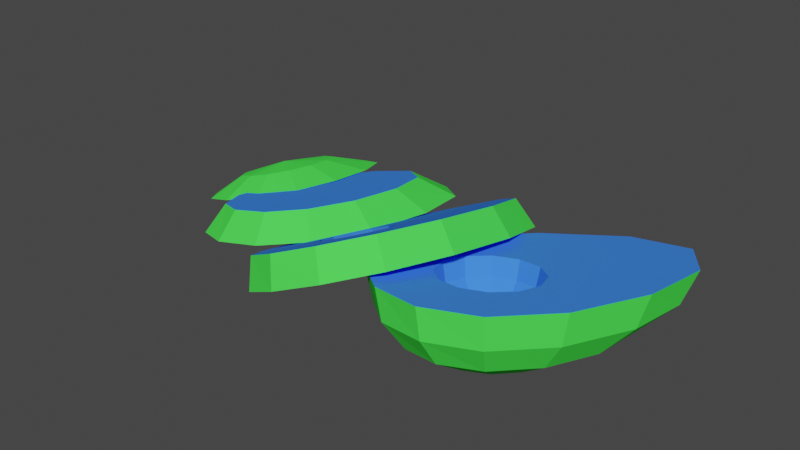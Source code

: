 # Source: Chopped_Avocado.blend  (saved by Blender 4.0.36; exported with 4.5.12 LTS)
import bpy
from mathutils import Matrix  # noqa: F401  (used for matrix-valued properties, if any)

bpy.ops.wm.read_factory_settings(use_empty=True)
scene = bpy.context.scene
scene.name = 'Scene'

# ---- materials (node trees are filled in below, after node groups)
mat_mat1 = bpy.data.materials.new('Mat1')
mat_mat1.use_transparent_shadow = False
mat_mat2 = bpy.data.materials.new('Mat2')
mat_mat2.use_transparent_shadow = False

# ---- material node trees
mat_mat1.use_nodes = True; mat_mat1.node_tree.nodes.clear()
_N = mat_mat1.node_tree.nodes; _L = mat_mat1.node_tree.links
n0 = _N.new('ShaderNodeOutputMaterial'); n0.name = 'Material Output'; n0.location = (300, 300)
n1 = _N.new('ShaderNodeBsdfDiffuse'); n1.name = 'Diffuse BSDF'; n1.location = (10, 300)
n1.inputs[0].default_value = (0.07916, 1.0, 0.08859, 1.0)
_L.new(n1.outputs[0], n0.inputs[0])
n0.is_active_output = True
mat_mat2.use_nodes = True; mat_mat2.node_tree.nodes.clear()
_N = mat_mat2.node_tree.nodes; _L = mat_mat2.node_tree.links
n0 = _N.new('ShaderNodeOutputMaterial'); n0.name = 'Material Output'; n0.location = (300, 300)
n1 = _N.new('ShaderNodeBsdfDiffuse'); n1.name = 'Diffuse BSDF'; n1.location = (10, 300)
n1.inputs[0].default_value = (0.05886, 0.2459, 1.0, 1.0)
_L.new(n1.outputs[0], n0.inputs[0])
n0.is_active_output = True

# ---- world
world_world = bpy.data.worlds.new('World'); scene.world = world_world
world_world.use_nodes = True; world_world.node_tree.nodes.clear()
_N = world_world.node_tree.nodes; _L = world_world.node_tree.links
n0 = _N.new('ShaderNodeOutputWorld'); n0.name = 'World Output'; n0.location = (300, 300)
n1 = _N.new('ShaderNodeBackground'); n1.name = 'Background'; n1.location = (10, 300)
n1.inputs[0].default_value = (0.05088, 0.05088, 0.05088, 1.0)
_L.new(n1.outputs[0], n0.inputs[0])
n0.is_active_output = True
world_world.color = (0.05088, 0.05088, 0.05088)
world_world.use_sun_shadow = False
world_world.sun_shadow_jitter_overblur = 0.0

# ---- meshes
me_sphere_001 = bpy.data.meshes.new('Sphere.001')
me_sphere_001.from_pydata([(0.1946, 0.07449, 0.008594), (0.1698, 0.02075, -0.00136), (0.1442, -0.03075, -0.001182), (0.2454, 0.09056, 0.06426), (0.2389, 0.0756, 0.03729), (0.2158, 0.04419, 0.01573), (0.1819, 0.005631, 0.002357), (0.2438, 0.01376, 0.07676), (0.2382, 0.006096, 0.04867), (0.2168, -0.006025, 0.02411), (0.1835, -0.01941, 0.006652), (0.2197, -0.05991, 0.08646), (0.2162, -0.06135, 0.05757), (0.2007, -0.05632, 0.03077), (0.1754, -0.04557, 0.01014), (0.1814, -0.1072, 0.09037), (0.1806, -0.1054, 0.06123), (0.1729, -0.09101, 0.03368), (0.1599, -0.06519, 0.0118), (0.1347, -0.1237, 0.08838), (0.1371, -0.1214, 0.05946), (0.1388, -0.1048, 0.0325), (0.1408, -0.07397, 0.01132), (0.08826, -0.1129, 0.08189), (0.0938, -0.1122, 0.05356), (0.1052, -0.09855, 0.02807), (0.1222, -0.07135, 0.009007), (0.05186, -0.08258, 0.07322), (0.06056, -0.08343, 0.04546), (0.08019, -0.07575, 0.02178), (0.109, -0.05824, 0.005516), (0.03782, -0.03599, 0.06412), (0.04795, -0.03967, 0.03697), (0.07136, -0.04067, 0.01511), (0.1049, -0.03794, 0.001756), (0.05398, 0.0223, 0.05614), (0.06309, 0.0146, 0.02956), (0.08344, 0.001811, 0.009328), (0.1119, -0.01411, -0.001466), (0.1003, 0.08496, 0.0505), (0.1056, 0.07187, 0.02441), (0.1153, 0.04432, 0.005541), (0.1286, 0.007834, -0.003397), (0.1625, 0.1317, 0.0491), (0.1623, 0.1136, 0.02328), (0.1571, 0.07326, 0.005009), (0.1502, 0.02136, -0.003444), (0.2124, 0.1174, 0.02772), (0.2173, 0.137, 0.05377), (0.1514, 0.00937, 0.06813), (0.1486, -0.006965, 0.03903), (0.1431, -0.02105, 0.03113), (0.1681, -0.005403, 0.07225), (0.1669, -0.009932, 0.05583), (0.1604, -0.01741, 0.04195), (0.1495, -0.0267, 0.03271), (0.1749, -0.02658, 0.07643), (0.1733, -0.0295, 0.0597), (0.1653, -0.03239, 0.0449), (0.1521, -0.03481, 0.03431), (0.1701, -0.04849, 0.07956), (0.1688, -0.04974, 0.06258), (0.1619, -0.04788, 0.04711), (0.1503, -0.04319, 0.03551), (0.1549, -0.06526, 0.08079), (0.1548, -0.06523, 0.06372), (0.1511, -0.05974, 0.04798), (0.1444, -0.04961, 0.03598), (0.1335, -0.0724, 0.07979), (0.135, -0.07182, 0.0628), (0.1359, -0.06478, 0.04728), (0.1362, -0.05234, 0.0356), (0.1115, -0.06799, 0.07684), (0.1146, -0.06775, 0.06007), (0.1204, -0.06166, 0.04519), (0.1278, -0.05065, 0.03447), (0.1358, -0.03639, 0.02953), (0.09479, -0.05321, 0.07272), (0.09925, -0.0541, 0.05626), (0.1086, -0.05122, 0.04228), (0.1214, -0.045, 0.03289), (0.08795, -0.03204, 0.06854), (0.09292, -0.03454, 0.0524), (0.1038, -0.03624, 0.03932), (0.1188, -0.03689, 0.03129), (0.09276, -0.01013, 0.06541), (0.09736, -0.0143, 0.04951), (0.1072, -0.02075, 0.03711), (0.1206, -0.02851, 0.03009), (0.1079, 0.006643, 0.06418), (0.1114, 0.001197, 0.04838), (0.1179, -0.008893, 0.03624), (0.1265, -0.02209, 0.02962), (0.1294, 0.01378, 0.06518), (0.1312, 0.00779, 0.0493), (0.1331, -0.003847, 0.03694), (0.1347, -0.01936, 0.03), (0.1516, 0.003717, 0.05202), (0.03092, 0.1274, 0.04507), (0.06635, 0.09941, 0.06745), (0.08624, 0.03577, 0.09016), (0.08698, -0.03409, 0.1053), (0.06889, -0.08787, 0.1083), (0.03571, -0.119, 0.09947), (-0.004788, -0.1271, 0.08239), (-0.04225, -0.1135, 0.06213), (-0.06614, -0.07841, 0.04361), (-0.06893, -0.02316, 0.03061), (-0.04879, 0.04524, 0.02548), (-0.0116, 0.1049, 0.03011), (0.04494, 0.1387, 0.01747), (0.08311, 0.1071, 0.04188), (0.1044, 0.03649, 0.06671), (0.1051, -0.03987, 0.08321), (0.08557, -0.09759, 0.08637), (0.04978, -0.1304, 0.07671), (0.006069, -0.1383, 0.05808), (-0.0346, -0.1245, 0.03629), (-0.06058, -0.08734, 0.01637), (-0.06368, -0.02804, 0.002371), (-0.04177, 0.04673, -0.003294), (-0.001275, 0.113, 0.001463), (0.01771, -0.002824, 0.0536), (0.03515, -0.009406, 0.06309), (0.04644, -0.02484, 0.0716), (0.04853, -0.04499, 0.07684), (0.04088, -0.06445, 0.07741), (0.02553, -0.07802, 0.07315), (0.006591, -0.08205, 0.06522), (-0.01085, -0.07547, 0.05573), (-0.02214, -0.06003, 0.04722), (-0.02423, -0.03989, 0.04198), (0.004594, -0.007083, 0.02962), (-0.01202, -0.02177, 0.02502), (-0.01658, -0.02042, 0.04141), (-0.02031, -0.04283, 0.02563), (-0.01804, -0.06464, 0.0313), (-0.001227, -0.006856, 0.04567), (-0.005828, -0.08135, 0.04051), (0.01306, -0.08847, 0.05078), (0.03355, -0.08411, 0.05937), (0.05017, -0.06942, 0.06398), (0.05845, -0.04835, 0.06336), (0.05618, -0.02655, 0.05769), (0.02509, -0.002719, 0.03821), (0.04397, -0.009843, 0.04848), (0.01822, -0.06908, 0.08079), (-0.02037, -0.05451, 0.05979), (-0.02207, -0.0382, 0.05555), (0.03515, -0.02602, 0.07953), (-0.00344, -0.01146, 0.05854), (-0.01124, -0.06701, 0.06668), (0.02602, -0.01352, 0.07265), (-0.01587, -0.02244, 0.05509), (0.01189, -0.00819, 0.06496), (0.03065, -0.05809, 0.08424), (0.03685, -0.04233, 0.08377), (0.00289, -0.07234, 0.07437), (-0.04791, 0.1051, 0.0519), (-0.03397, 0.05714, 0.0618), (-0.03629, 0.004402, 0.06867), (-0.05373, -0.03655, 0.07045), (-0.08255, -0.05915, 0.06706), (-0.1161, -0.06233, 0.05988), (-0.1458, -0.0473, 0.05102), (-0.1632, -0.01602, 0.04266), (-0.1627, 0.02811, 0.03659), (-0.1435, 0.07767, 0.03402), (-0.1111, 0.117, 0.03586), (-0.06151, 0.1682, 0.01517), (-0.02552, 0.1353, 0.02797), (-0.008212, 0.06834, 0.0413), (-0.01164, -0.002478, 0.05045), (-0.03415, -0.05461, 0.05265), (-0.07132, -0.08186, 0.04801), (-0.1149, -0.08487, 0.03852), (-0.1539, -0.06637, 0.02705), (-0.1772, -0.02779, 0.01634), (-0.1768, 0.0285, 0.008532), (-0.1513, 0.09516, 0.004995), (-0.1081, 0.1508, 0.007009), (-0.07585, 0.1284, 0.04228), (-0.1753, 0.1745, 0.009623), (-0.1829, 0.06301, 0.04463), (-0.1637, 0.1115, 0.03852), (-0.1514, 0.09022, 0.04525), (-0.1471, 0.06337, 0.05014), (-0.1519, 0.03886, 0.0518), (-0.1645, 0.02216, 0.04993), (-0.1817, 0.01575, 0.04527), (-0.1987, 0.0211, 0.0391), (-0.2111, 0.03703, 0.03306), (-0.2154, 0.06126, 0.0285), (-0.2106, 0.08839, 0.0265), (-0.1979, 0.1104, 0.0277), (-0.1807, 0.1191, 0.03207), (-0.1439, 0.1578, 0.02188), (-0.1212, 0.1141, 0.03487), (-0.1132, 0.06229, 0.04419), (-0.1221, 0.01874, 0.04704), (-0.1455, -0.009404, 0.04322), (-0.1771, -0.01965, 0.03441), (-0.2086, -0.01136, 0.02323), (-0.2315, 0.01535, 0.01241), (-0.2396, 0.05838, 0.004202), (-0.2306, 0.1107, 0.000234), (-0.2071, 0.1558, 0.001883)], [], [(1, 0, 5, 6), (47, 48, 3, 4), (2, 1, 6), (0, 47, 4, 5), (6, 5, 9, 10), (4, 3, 7, 8), (2, 6, 10), (5, 4, 8, 9), (2, 10, 14), (9, 8, 12, 13), (10, 9, 13, 14), (8, 7, 11, 12), (13, 12, 16, 17), (14, 13, 17, 18), (12, 11, 15, 16), (2, 14, 18), (18, 17, 21, 22), (16, 15, 19, 20), (2, 18, 22), (17, 16, 20, 21), (20, 19, 23, 24), (2, 22, 26), (21, 20, 24, 25), (22, 21, 25, 26), (2, 26, 30), (25, 24, 28, 29), (26, 25, 29, 30), (24, 23, 27, 28), (30, 29, 33, 34), (28, 27, 31, 32), (2, 30, 34), (29, 28, 32, 33), (34, 33, 37, 38), (32, 31, 35, 36), (2, 34, 38), (33, 32, 36, 37), (2, 38, 42), (37, 36, 40, 41), (38, 37, 41, 42), (36, 35, 39, 40), (2, 42, 46), (41, 40, 44, 45), (42, 41, 45, 46), (40, 39, 43, 44), (46, 45, 0, 1), (44, 43, 48, 47), (2, 46, 1), (45, 44, 47, 0), (51, 55, 54, 50), (97, 53, 52, 49), (76, 55, 51), (50, 54, 53, 97), (55, 59, 58, 54), (53, 57, 56, 52), (76, 59, 55), (54, 58, 57, 53), (76, 63, 59), (58, 62, 61, 57), (59, 63, 62, 58), (57, 61, 60, 56), (62, 66, 65, 61), (63, 67, 66, 62), (61, 65, 64, 60), (76, 67, 63), (67, 71, 70, 66), (65, 69, 68, 64), (76, 71, 67), (66, 70, 69, 65), (69, 73, 72, 68), (76, 75, 71), (70, 74, 73, 69), (71, 75, 74, 70), (76, 80, 75), (74, 79, 78, 73), (75, 80, 79, 74), (73, 78, 77, 72), (80, 84, 83, 79), (78, 82, 81, 77), (76, 84, 80), (79, 83, 82, 78), (84, 88, 87, 83), (82, 86, 85, 81), (76, 88, 84), (83, 87, 86, 82), (76, 92, 88), (87, 91, 90, 86), (88, 92, 91, 87), (86, 90, 89, 85), (76, 96, 92), (91, 95, 94, 90), (92, 96, 95, 91), (90, 94, 93, 89), (96, 51, 50, 95), (94, 97, 49, 93), (76, 51, 96), (95, 50, 97, 94), (35, 31, 81, 85), (27, 77, 81, 31), (23, 72, 77, 27), (23, 19, 68, 72), (19, 15, 64, 68), (11, 60, 64, 15), (7, 56, 60, 11), (7, 3, 52, 56), (48, 49, 52, 3), (48, 43, 93, 49), (39, 89, 93, 43), (35, 85, 89, 39), (110, 98, 99, 111), (111, 99, 100, 112), (112, 100, 101, 113), (113, 101, 102, 114), (114, 102, 103, 115), (115, 103, 104, 116), (116, 104, 105, 117), (117, 105, 106, 118), (118, 106, 107, 119), (119, 107, 108, 120), (120, 108, 109, 121), (121, 109, 98, 110), (144, 145, 123, 122), (122, 123, 152, 154), (123, 124, 149, 152), (145, 143, 124, 123), (143, 142, 125, 124), (124, 125, 156, 149), (142, 141, 126, 125), (125, 126, 155, 156), (126, 127, 146, 155), (141, 140, 127, 126), (127, 128, 157, 146), (140, 139, 128, 127), (139, 138, 129, 128), (128, 129, 151, 157), (138, 136, 130, 129), (129, 130, 147, 151), (130, 131, 148, 147), (136, 135, 131, 130), (131, 134, 153, 148), (135, 133, 134, 131), (133, 132, 137, 134), (134, 137, 150, 153), (137, 122, 154, 150), (132, 144, 122, 137), (147, 148, 107, 106), (105, 151, 147, 106), (104, 157, 151, 105), (146, 157, 104, 103), (155, 146, 103, 102), (101, 156, 155, 102), (101, 100, 149, 156), (152, 149, 100, 99), (99, 98, 154, 152), (150, 154, 98, 109), (109, 108, 153, 150), (148, 153, 108, 107), (119, 135, 136, 118), (117, 118, 136, 138), (116, 117, 138, 139), (116, 139, 140, 115), (115, 140, 141, 114), (113, 114, 141, 142), (112, 113, 142, 143), (112, 143, 145, 111), (110, 111, 145, 144), (110, 144, 132, 121), (120, 121, 132, 133), (119, 120, 133, 135), (169, 181, 158, 170), (170, 158, 159, 171), (171, 159, 160, 172), (172, 160, 161, 173), (173, 161, 162, 174), (174, 162, 163, 175), (175, 163, 164, 176), (176, 164, 165, 177), (177, 165, 166, 178), (178, 166, 167, 179), (179, 167, 168, 180), (180, 168, 181, 169), (170, 171, 172, 173, 174, 175, 176, 177, 178, 179, 180, 169), (159, 158, 181, 168, 167, 166, 165, 164, 163, 162, 161, 160), (182, 195, 184, 196), (195, 183, 184), (184, 183, 185), (196, 184, 185, 197), (185, 183, 186), (197, 185, 186, 198), (198, 186, 187, 199), (186, 183, 187), (187, 183, 188), (199, 187, 188, 200), (188, 183, 189), (200, 188, 189, 201), (201, 189, 190, 202), (189, 183, 190), (202, 190, 191, 203), (190, 183, 191), (191, 183, 192), (203, 191, 192, 204), (192, 183, 193), (204, 192, 193, 205), (205, 193, 194, 206), (193, 183, 194), (206, 194, 195, 182), (194, 183, 195), (196, 197, 198, 199, 200, 201, 202, 203, 204, 205, 206, 182)])
me_sphere_001.polygons.foreach_set('material_index', [0, 0, 0, 0, 0, 0, 0, 0, 0, 0, 0, 0, 0, 0, 0, 0, 0, 0, 0, 0, 0, 0, 0, 0, 0, 0, 0, 0, 0, 0, 0, 0, 0, 0, 0, 0, 0, 0, 0, 0, 0, 0, 0, 0, 0, 0, 0, 0, 1, 1, 1, 1, 1, 1, 1, 1, 1, 1, 1, 1, 1, 1, 1, 1, 1, 1, 1, 1, 1, 1, 1, 1, 1, 1, 1, 1, 1, 1, 1, 1, 1, 1, 1, 1, 1, 1, 1, 1, 1, 1, 1, 1, 1, 1, 1, 1, 1, 1, 1, 1, 1, 1, 1, 1, 1, 1, 1, 1, 0, 0, 0, 0, 0, 0, 0, 0, 0, 0, 0, 0, 1, 1, 1, 1, 1, 1, 1, 1, 1, 1, 1, 1, 1, 1, 1, 1, 1, 1, 1, 1, 1, 1, 1, 1, 1, 1, 1, 1, 1, 1, 1, 1, 1, 1, 1, 1, 1, 1, 1, 1, 1, 1, 1, 1, 1, 1, 1, 1, 0, 0, 0, 0, 0, 0, 0, 0, 0, 0, 0, 0, 1, 1, 0, 0, 0, 0, 0, 0, 0, 0, 0, 0, 0, 0, 0, 0, 0, 0, 0, 0, 0, 0, 0, 0, 0, 0, 1])
_uv = me_sphere_001.uv_layers.new(name='UVMap')
_uv.uv.foreach_set('vector', [0.75, 0.125, 0.75, 0.25, 0.6667, 0.25, 0.6667, 0.125, 0.75, 0.375, 0.75, 0.5, 0.6667, 0.5, 0.6667, 0.375, 0.7083, 0.0, 0.75, 0.125, 0.6667, 0.125, 0.75, 0.25, 0.75, 0.375, 0.6667, 0.375, 0.6667, 0.25, 0.6667, 0.125, 0.6667, 0.25, 0.5833, 0.25, 0.5833, 0.125, 0.6667, 0.375, 0.6667, 0.5, 0.5833, 0.5, 0.5833, 0.375, 0.625, 0.0, 0.6667, 0.125, 0.5833, 0.125, 0.6667, 0.25, 0.6667, 0.375, 0.5833, 0.375, 0.5833, 0.25, 0.5417, 0.0, 0.5833, 0.125, 0.5, 0.125, 0.5833, 0.25, 0.5833, 0.375, 0.5, 0.375, 0.5, 0.25, 0.5833, 0.125, 0.5833, 0.25, 0.5, 0.25, 0.5, 0.125, 0.5833, 0.375, 0.5833, 0.5, 0.5, 0.5, 0.5, 0.375, 0.5, 0.25, 0.5, 0.375, 0.4167, 0.375, 0.4167, 0.25, 0.5, 0.125, 0.5, 0.25, 0.4167, 0.25, 0.4167, 0.125, 0.5, 0.375, 0.5, 0.5, 0.4167, 0.5, 0.4167, 0.375, 0.4583, 0.0, 0.5, 0.125, 0.4167, 0.125, 0.4167, 0.125, 0.4167, 0.25, 0.3333, 0.25, 0.3333, 0.125, 0.4167, 0.375, 0.4167, 0.5, 0.3333, 0.5, 0.3333, 0.375, 0.375, 0.0, 0.4167, 0.125, 0.3333, 0.125, 0.4167, 0.25, 0.4167, 0.375, 0.3333, 0.375, 0.3333, 0.25, 0.3333, 0.375, 0.3333, 0.5, 0.25, 0.5, 0.25, 0.375, 0.2917, 0.0, 0.3333, 0.125, 0.25, 0.125, 0.3333, 0.25, 0.3333, 0.375, 0.25, 0.375, 0.25, 0.25, 0.3333, 0.125, 0.3333, 0.25, 0.25, 0.25, 0.25, 0.125, 0.2083, 0.0, 0.25, 0.125, 0.1667, 0.125, 0.25, 0.25, 0.25, 0.375, 0.1667, 0.375, 0.1667, 0.25, 0.25, 0.125, 0.25, 0.25, 0.1667, 0.25, 0.1667, 0.125, 0.25, 0.375, 0.25, 0.5, 0.1667, 0.5, 0.1667, 0.375, 0.1667, 0.125, 0.1667, 0.25, 0.08333, 0.25, 0.08333, 0.125, 0.1667, 0.375, 0.1667, 0.5, 0.08333, 0.5, 0.08333, 0.375, 0.125, 0.0, 0.1667, 0.125, 0.08333, 0.125, 0.1667, 0.25, 0.1667, 0.375, 0.08333, 0.375, 0.08333, 0.25, 0.08333, 0.125, 0.08333, 0.25, 0.0, 0.25, 0.0, 0.125, 0.08333, 0.375, 0.08333, 0.5, 0.0, 0.5, 0.0, 0.375, 0.04167, 0.0, 0.08333, 0.125, 0.0, 0.125, 0.08333, 0.25, 0.08333, 0.375, 0.0, 0.375, 0.0, 0.25, 0.9583, 0.0, 1.0, 0.125, 0.9167, 0.125, 1.0, 0.25, 1.0, 0.375, 0.9167, 0.375, 0.9167, 0.25, 1.0, 0.125, 1.0, 0.25, 0.9167, 0.25, 0.9167, 0.125, 1.0, 0.375, 1.0, 0.5, 0.9167, 0.5, 0.9167, 0.375, 0.875, 0.0, 0.9167, 0.125, 0.8333, 0.125, 0.9167, 0.25, 0.9167, 0.375, 0.8333, 0.375, 0.8333, 0.25, 0.9167, 0.125, 0.9167, 0.25, 0.8333, 0.25, 0.8333, 0.125, 0.9167, 0.375, 0.9167, 0.5, 0.8333, 0.5, 0.8333, 0.375, 0.8333, 0.125, 0.8333, 0.25, 0.75, 0.25, 0.75, 0.125, 0.8333, 0.375, 0.8333, 0.5, 0.75, 0.5, 0.75, 0.375, 0.7917, 0.0, 0.8333, 0.125, 0.75, 0.125, 0.8333, 0.25, 0.8333, 0.375, 0.75, 0.375, 0.75, 0.25, 0.75, 0.125, 0.6667, 0.125, 0.6667, 0.25, 0.75, 0.25, 0.75, 0.375, 0.6667, 0.375, 0.6667, 0.5, 0.75, 0.5, 0.7083, 0.0, 0.6667, 0.125, 0.75, 0.125, 0.75, 0.25, 0.6667, 0.25, 0.6667, 0.375, 0.75, 0.375, 0.6667, 0.125, 0.5833, 0.125, 0.5833, 0.25, 0.6667, 0.25, 0.6667, 0.375, 0.5833, 0.375, 0.5833, 0.5, 0.6667, 0.5, 0.625, 0.0, 0.5833, 0.125, 0.6667, 0.125, 0.6667, 0.25, 0.5833, 0.25, 0.5833, 0.375, 0.6667, 0.375, 0.5417, 0.0, 0.5, 0.125, 0.5833, 0.125, 0.5833, 0.25, 0.5, 0.25, 0.5, 0.375, 0.5833, 0.375, 0.5833, 0.125, 0.5, 0.125, 0.5, 0.25, 0.5833, 0.25, 0.5833, 0.375, 0.5, 0.375, 0.5, 0.5, 0.5833, 0.5, 0.5, 0.25, 0.4167, 0.25, 0.4167, 0.375, 0.5, 0.375, 0.5, 0.125, 0.4167, 0.125, 0.4167, 0.25, 0.5, 0.25, 0.5, 0.375, 0.4167, 0.375, 0.4167, 0.5, 0.5, 0.5, 0.4583, 0.0, 0.4167, 0.125, 0.5, 0.125, 0.4167, 0.125, 0.3333, 0.125, 0.3333, 0.25, 0.4167, 0.25, 0.4167, 0.375, 0.3333, 0.375, 0.3333, 0.5, 0.4167, 0.5, 0.375, 0.0, 0.3333, 0.125, 0.4167, 0.125, 0.4167, 0.25, 0.3333, 0.25, 0.3333, 0.375, 0.4167, 0.375, 0.3333, 0.375, 0.25, 0.375, 0.25, 0.5, 0.3333, 0.5, 0.2917, 0.0, 0.25, 0.125, 0.3333, 0.125, 0.3333, 0.25, 0.25, 0.25, 0.25, 0.375, 0.3333, 0.375, 0.3333, 0.125, 0.25, 0.125, 0.25, 0.25, 0.3333, 0.25, 0.2083, 0.0, 0.1667, 0.125, 0.25, 0.125, 0.25, 0.25, 0.1667, 0.25, 0.1667, 0.375, 0.25, 0.375, 0.25, 0.125, 0.1667, 0.125, 0.1667, 0.25, 0.25, 0.25, 0.25, 0.375, 0.1667, 0.375, 0.1667, 0.5, 0.25, 0.5, 0.1667, 0.125, 0.08333, 0.125, 0.08333, 0.25, 0.1667, 0.25, 0.1667, 0.375, 0.08333, 0.375, 0.08333, 0.5, 0.1667, 0.5, 0.125, 0.0, 0.08333, 0.125, 0.1667, 0.125, 0.1667, 0.25, 0.08333, 0.25, 0.08333, 0.375, 0.1667, 0.375, 0.08333, 0.125, 0.0, 0.125, 0.0, 0.25, 0.08333, 0.25, 0.08333, 0.375, 0.0, 0.375, 0.0, 0.5, 0.08333, 0.5, 0.04167, 0.0, 0.0, 0.125, 0.08333, 0.125, 0.08333, 0.25, 0.0, 0.25, 0.0, 0.375, 0.08333, 0.375, 0.9583, 0.0, 0.9167, 0.125, 1.0, 0.125, 1.0, 0.25, 0.9167, 0.25, 0.9167, 0.375, 1.0, 0.375, 1.0, 0.125, 0.9167, 0.125, 0.9167, 0.25, 1.0, 0.25, 1.0, 0.375, 0.9167, 0.375, 0.9167, 0.5, 1.0, 0.5, 0.875, 0.0, 0.8333, 0.125, 0.9167, 0.125, 0.9167, 0.25, 0.8333, 0.25, 0.8333, 0.375, 0.9167, 0.375, 0.9167, 0.125, 0.8333, 0.125, 0.8333, 0.25, 0.9167, 0.25, 0.9167, 0.375, 0.8333, 0.375, 0.8333, 0.5, 0.9167, 0.5, 0.8333, 0.125, 0.75, 0.125, 0.75, 0.25, 0.8333, 0.25, 0.8333, 0.375, 0.75, 0.375, 0.75, 0.5, 0.8333, 0.5, 0.7917, 0.0, 0.75, 0.125, 0.8333, 0.125, 0.8333, 0.25, 0.75, 0.25, 0.75, 0.375, 0.8333, 0.375, 0.0, 0.5, 0.08333, 0.5, 0.08333, 0.5, 0.0, 0.5, 0.1667, 0.5, 0.1667, 0.5, 0.08333, 0.5, 0.08333, 0.5, 0.25, 0.5, 0.25, 0.5, 0.1667, 0.5, 0.1667, 0.5, 0.25, 0.5, 0.3333, 0.5, 0.3333, 0.5, 0.25, 0.5, 0.3333, 0.5, 0.4167, 0.5, 0.4167, 0.5, 0.3333, 0.5, 0.5, 0.5, 0.5, 0.5, 0.4167, 0.5, 0.4167, 0.5, 0.5833, 0.5, 0.5833, 0.5, 0.5, 0.5, 0.5, 0.5, 0.5833, 0.5, 0.6667, 0.5, 0.6667, 0.5, 0.5833, 0.5, 0.75, 0.5, 0.75, 0.5, 0.6667, 0.5, 0.6667, 0.5, 0.75, 0.5, 0.8333, 0.5, 0.8333, 0.5, 0.75, 0.5, 0.9167, 0.5, 0.9167, 0.5, 0.8333, 0.5, 0.8333, 0.5, 0.0, 0.5, 0.0, 0.5, 0.9167, 0.5, 0.9167, 0.5, 0.75, 0.5, 0.75, 0.625, 0.6667, 0.625, 0.6667, 0.5, 0.6667, 0.5, 0.6667, 0.625, 0.5833, 0.625, 0.5833, 0.5, 0.5833, 0.5, 0.5833, 0.625, 0.5, 0.625, 0.5, 0.5, 0.5, 0.5, 0.5, 0.625, 0.4167, 0.625, 0.4167, 0.5, 0.4167, 0.5, 0.4167, 0.625, 0.3333, 0.625, 0.3333, 0.5, 0.3333, 0.5, 0.3333, 0.625, 0.25, 0.625, 0.25, 0.5, 0.25, 0.5, 0.25, 0.625, 0.1667, 0.625, 0.1667, 0.5, 0.1667, 0.5, 0.1667, 0.625, 0.08333, 0.625, 0.08333, 0.5, 0.08333, 0.5, 0.08333, 0.625, 0.0, 0.625, 0.0, 0.5, 1.0, 0.5, 1.0, 0.625, 0.9167, 0.625, 0.9167, 0.5, 0.9167, 0.5, 0.9167, 0.625, 0.8333, 0.625, 0.8333, 0.5, 0.8333, 0.5, 0.8333, 0.625, 0.75, 0.625, 0.75, 0.5, 0.75, 0.5, 0.6667, 0.5, 0.6667, 0.625, 0.75, 0.625, 0.75, 0.625, 0.6667, 0.625, 0.6667, 0.7264, 0.75, 0.7264, 0.6667, 0.625, 0.5833, 0.625, 0.5833, 0.7264, 0.6667, 0.7264, 0.6667, 0.5, 0.5833, 0.5, 0.5833, 0.625, 0.6667, 0.625, 0.5833, 0.5, 0.5, 0.5, 0.5, 0.625, 0.5833, 0.625, 0.5833, 0.625, 0.5, 0.625, 0.5, 0.7264, 0.5833, 0.7264, 0.5, 0.5, 0.4167, 0.5, 0.4167, 0.625, 0.5, 0.625, 0.5, 0.625, 0.4167, 0.625, 0.4167, 0.7264, 0.5, 0.7264, 0.4167, 0.625, 0.3333, 0.625, 0.3333, 0.7264, 0.4167, 0.7264, 0.4167, 0.5, 0.3333, 0.5, 0.3333, 0.625, 0.4167, 0.625, 0.3333, 0.625, 0.25, 0.625, 0.25, 0.7264, 0.3333, 0.7264, 0.3333, 0.5, 0.25, 0.5, 0.25, 0.625, 0.3333, 0.625, 0.25, 0.5, 0.1667, 0.5, 0.1667, 0.625, 0.25, 0.625, 0.25, 0.625, 0.1667, 0.625, 0.1667, 0.7264, 0.25, 0.7264, 0.1667, 0.5, 0.08333, 0.5, 0.08333, 0.625, 0.1667, 0.625, 0.1667, 0.625, 0.08333, 0.625, 0.08333, 0.7264, 0.1667, 0.7264, 0.08333, 0.625, 0.0, 0.625, 0.0, 0.7264, 0.08333, 0.7264, 0.08333, 0.5, 0.0, 0.5, 0.0, 0.625, 0.08333, 0.625, 1.0, 0.625, 0.9167, 0.625, 0.9167, 0.7264, 1.0, 0.7264, 1.0, 0.5, 0.9167, 0.5, 0.9167, 0.625, 1.0, 0.625, 0.9167, 0.5, 0.8333, 0.5, 0.8333, 0.625, 0.9167, 0.625, 0.9167, 0.625, 0.8333, 0.625, 0.8333, 0.7264, 0.9167, 0.7264, 0.8333, 0.625, 0.75, 0.625, 0.75, 0.7264, 0.8333, 0.7264, 0.8333, 0.5, 0.75, 0.5, 0.75, 0.625, 0.8333, 0.625, 0.08333, 0.7264, 0.0, 0.7264, 0.0, 0.625, 0.08333, 0.625, 0.1667, 0.625, 0.1667, 0.7264, 0.08333, 0.7264, 0.08333, 0.625, 0.25, 0.625, 0.25, 0.7264, 0.1667, 0.7264, 0.1667, 0.625, 0.3333, 0.7264, 0.25, 0.7264, 0.25, 0.625, 0.3333, 0.625, 0.4167, 0.7264, 0.3333, 0.7264, 0.3333, 0.625, 0.4167, 0.625, 0.5, 0.625, 0.5, 0.7264, 0.4167, 0.7264, 0.4167, 0.625, 0.5, 0.625, 0.5833, 0.625, 0.5833, 0.7264, 0.5, 0.7264, 0.6667, 0.7264, 0.5833, 0.7264, 0.5833, 0.625, 0.6667, 0.625, 0.6667, 0.625, 0.75, 0.625, 0.75, 0.7264, 0.6667, 0.7264, 0.8333, 0.7264, 0.75, 0.7264, 0.75, 0.625, 0.8333, 0.625, 0.8333, 0.625, 0.9167, 0.625, 0.9167, 0.7264, 0.8333, 0.7264, 0.0, 0.7264, 0.9167, 0.7264, 0.9167, 0.625, 0.0, 0.625, 0.0, 0.5, 0.0, 0.5, 0.08333, 0.5, 0.08333, 0.5, 0.1667, 0.5, 0.08333, 0.5, 0.08333, 0.5, 0.1667, 0.5, 0.25, 0.5, 0.1667, 0.5, 0.1667, 0.5, 0.25, 0.5, 0.25, 0.5, 0.25, 0.5, 0.3333, 0.5, 0.3333, 0.5, 0.3333, 0.5, 0.3333, 0.5, 0.4167, 0.5, 0.4167, 0.5, 0.5, 0.5, 0.4167, 0.5, 0.4167, 0.5, 0.5, 0.5, 0.5833, 0.5, 0.5, 0.5, 0.5, 0.5, 0.5833, 0.5, 0.5833, 0.5, 0.5833, 0.5, 0.6667, 0.5, 0.6667, 0.5, 0.75, 0.5, 0.6667, 0.5, 0.6667, 0.5, 0.75, 0.5, 0.75, 0.5, 0.75, 0.5, 0.8333, 0.5, 0.8333, 0.5, 0.9167, 0.5, 0.8333, 0.5, 0.8333, 0.5, 0.9167, 0.5, 0.0, 0.5, 0.9167, 0.5, 0.9167, 0.5, 0.0, 0.5, 0.75, 0.625, 0.75, 0.75, 0.6667, 0.75, 0.6667, 0.625, 0.6667, 0.625, 0.6667, 0.75, 0.5833, 0.75, 0.5833, 0.625, 0.5833, 0.625, 0.5833, 0.75, 0.5, 0.75, 0.5, 0.625, 0.5, 0.625, 0.5, 0.75, 0.4167, 0.75, 0.4167, 0.625, 0.4167, 0.625, 0.4167, 0.75, 0.3333, 0.75, 0.3333, 0.625, 0.3333, 0.625, 0.3333, 0.75, 0.25, 0.75, 0.25, 0.625, 0.25, 0.625, 0.25, 0.75, 0.1667, 0.75, 0.1667, 0.625, 0.1667, 0.625, 0.1667, 0.75, 0.08333, 0.75, 0.08333, 0.625, 0.08333, 0.625, 0.08333, 0.75, 0.0, 0.75, 0.0, 0.625, 1.0, 0.625, 1.0, 0.75, 0.9167, 0.75, 0.9167, 0.625, 0.9167, 0.625, 0.9167, 0.75, 0.8333, 0.75, 0.8333, 0.625, 0.8333, 0.625, 0.8333, 0.75, 0.75, 0.75, 0.75, 0.625, 0.6667, 0.625, 0.5833, 0.625, 0.5, 0.625, 0.4167, 0.625, 0.3333, 0.625, 0.25, 0.625, 0.1667, 0.625, 0.08333, 0.625, 1.0, 0.625, 0.9167, 0.625, 0.8333, 0.625, 0.75, 0.625, 0.5833, 0.75, 0.6667, 0.75, 0.75, 0.75, 0.8333, 0.75, 0.9167, 0.75, 0.0, 0.75, 0.08333, 0.75, 0.1667, 0.75, 0.25, 0.75, 0.3333, 0.75, 0.4167, 0.75, 0.5, 0.75, 0.75, 0.75, 0.75, 0.875, 0.6667, 0.875, 0.6667, 0.75, 0.75, 0.875, 0.7083, 1.0, 0.6667, 0.875, 0.6667, 0.875, 0.625, 1.0, 0.5833, 0.875, 0.6667, 0.75, 0.6667, 0.875, 0.5833, 0.875, 0.5833, 0.75, 0.5833, 0.875, 0.5417, 1.0, 0.5, 0.875, 0.5833, 0.75, 0.5833, 0.875, 0.5, 0.875, 0.5, 0.75, 0.5, 0.75, 0.5, 0.875, 0.4167, 0.875, 0.4167, 0.75, 0.5, 0.875, 0.4583, 1.0, 0.4167, 0.875, 0.4167, 0.875, 0.375, 1.0, 0.3333, 0.875, 0.4167, 0.75, 0.4167, 0.875, 0.3333, 0.875, 0.3333, 0.75, 0.3333, 0.875, 0.2917, 1.0, 0.25, 0.875, 0.3333, 0.75, 0.3333, 0.875, 0.25, 0.875, 0.25, 0.75, 0.25, 0.75, 0.25, 0.875, 0.1667, 0.875, 0.1667, 0.75, 0.25, 0.875, 0.2083, 1.0, 0.1667, 0.875, 0.1667, 0.75, 0.1667, 0.875, 0.08333, 0.875, 0.08333, 0.75, 0.1667, 0.875, 0.125, 1.0, 0.08333, 0.875, 0.08333, 0.875, 0.04167, 1.0, 0.0, 0.875, 0.08333, 0.75, 0.08333, 0.875, 0.0, 0.875, 0.0, 0.75, 1.0, 0.875, 0.9583, 1.0, 0.9167, 0.875, 1.0, 0.75, 1.0, 0.875, 0.9167, 0.875, 0.9167, 0.75, 0.9167, 0.75, 0.9167, 0.875, 0.8333, 0.875, 0.8333, 0.75, 0.9167, 0.875, 0.875, 1.0, 0.8333, 0.875, 0.8333, 0.75, 0.8333, 0.875, 0.75, 0.875, 0.75, 0.75, 0.8333, 0.875, 0.7917, 1.0, 0.75, 0.875, 0.6667, 0.75, 0.5833, 0.75, 0.5, 0.75, 0.4167, 0.75, 0.3333, 0.75, 0.25, 0.75, 0.1667, 0.75, 0.08333, 0.75, 0.0, 0.75, 0.9167, 0.75, 0.8333, 0.75, 0.75, 0.75])
_ca = me_sphere_001.color_attributes.new('Col', 'BYTE_COLOR', 'CORNER')
_ca.data.foreach_set('color', [1.0, 0.6376, 0.3095, 1.0, 1.0, 0.6376, 0.3095, 1.0, 1.0, 0.6376, 0.3095, 1.0, 1.0, 0.6376, 0.3095, 1.0, 1.0, 0.6376, 0.3095, 1.0, 1.0, 0.6376, 0.3095, 1.0, 1.0, 0.6376, 0.3095, 1.0, 1.0, 0.6376, 0.3095, 1.0, 1.0, 0.6376, 0.3095, 1.0, 1.0, 0.6376, 0.3095, 1.0, 1.0, 0.6376, 0.3095, 1.0, 1.0, 0.6376, 0.3095, 1.0, 1.0, 0.6376, 0.3095, 1.0, 1.0, 0.6376, 0.3095, 1.0, 1.0, 0.6376, 0.3095, 1.0, 1.0, 0.6376, 0.3095, 1.0, 1.0, 0.6376, 0.3095, 1.0, 1.0, 0.6376, 0.3095, 1.0, 1.0, 0.6376, 0.3095, 1.0, 1.0, 0.6376, 0.3095, 1.0, 1.0, 0.6376, 0.3095, 1.0, 1.0, 0.6376, 0.3095, 1.0, 1.0, 0.6376, 0.3095, 1.0, 1.0, 0.6376, 0.3095, 1.0, 1.0, 0.6376, 0.3095, 1.0, 1.0, 0.6376, 0.3095, 1.0, 1.0, 0.6376, 0.3095, 1.0, 1.0, 0.6376, 0.3095, 1.0, 1.0, 0.6376, 0.3095, 1.0, 1.0, 0.6376, 0.3095, 1.0, 1.0, 0.6376, 0.3095, 1.0, 1.0, 0.6376, 0.3095, 1.0, 1.0, 0.6376, 0.3095, 1.0, 1.0, 0.6376, 0.3095, 1.0, 1.0, 0.6376, 0.3095, 1.0, 1.0, 0.6376, 0.3095, 1.0, 1.0, 0.6376, 0.3095, 1.0, 1.0, 0.6376, 0.3095, 1.0, 1.0, 0.6376, 0.3095, 1.0, 1.0, 0.6376, 0.3095, 1.0, 1.0, 0.6376, 0.3095, 1.0, 1.0, 0.6376, 0.3095, 1.0, 1.0, 0.6376, 0.3095, 1.0, 1.0, 0.6376, 0.3095, 1.0, 1.0, 0.6376, 0.3095, 1.0, 1.0, 0.6376, 0.3095, 1.0, 1.0, 0.6376, 0.3095, 1.0, 1.0, 0.6376, 0.3095, 1.0, 1.0, 0.6376, 0.3095, 1.0, 1.0, 0.6376, 0.3095, 1.0, 1.0, 0.6376, 0.3095, 1.0, 1.0, 0.6376, 0.3095, 1.0, 1.0, 0.6376, 0.3095, 1.0, 1.0, 0.6376, 0.3095, 1.0, 1.0, 0.6376, 0.3095, 1.0, 1.0, 0.6376, 0.3095, 1.0, 1.0, 0.6376, 0.3095, 1.0, 1.0, 0.6376, 0.3095, 1.0, 1.0, 0.6376, 0.3095, 1.0, 1.0, 0.6376, 0.3095, 1.0, 1.0, 0.6376, 0.3095, 1.0, 1.0, 0.6376, 0.3095, 1.0, 1.0, 0.6376, 0.3095, 1.0, 1.0, 0.6376, 0.3095, 1.0, 1.0, 0.6376, 0.3095, 1.0, 1.0, 0.6376, 0.3095, 1.0, 1.0, 0.6376, 0.3095, 1.0, 1.0, 0.6376, 0.3095, 1.0, 1.0, 0.6376, 0.3095, 1.0, 1.0, 0.6376, 0.3095, 1.0, 1.0, 0.6376, 0.3095, 1.0, 1.0, 0.6376, 0.3095, 1.0, 1.0, 0.6376, 0.3095, 1.0, 1.0, 0.6376, 0.3095, 1.0, 1.0, 0.6376, 0.3095, 1.0, 1.0, 0.6376, 0.3095, 1.0, 1.0, 0.6376, 0.3095, 1.0, 1.0, 0.6376, 0.3095, 1.0, 1.0, 0.6376, 0.3095, 1.0, 1.0, 0.6376, 0.3095, 1.0, 1.0, 0.6376, 0.3095, 1.0, 1.0, 0.6376, 0.3095, 1.0, 1.0, 0.6376, 0.3095, 1.0, 1.0, 0.6376, 0.3095, 1.0, 1.0, 0.6376, 0.3095, 1.0, 1.0, 0.6376, 0.3095, 1.0, 1.0, 0.6376, 0.3095, 1.0, 1.0, 0.6376, 0.3095, 1.0, 1.0, 0.6376, 0.3095, 1.0, 1.0, 0.6376, 0.3095, 1.0, 1.0, 0.6376, 0.3095, 1.0, 1.0, 0.6376, 0.3095, 1.0, 1.0, 0.6376, 0.3095, 1.0, 1.0, 0.6376, 0.3095, 1.0, 1.0, 0.6376, 0.3095, 1.0, 1.0, 0.6376, 0.3095, 1.0, 1.0, 0.6376, 0.3095, 1.0, 1.0, 0.6376, 0.3095, 1.0, 1.0, 0.6376, 0.3095, 1.0, 1.0, 0.6376, 0.3095, 1.0, 1.0, 0.6376, 0.3095, 1.0, 1.0, 0.6376, 0.3095, 1.0, 1.0, 0.6376, 0.3095, 1.0, 1.0, 0.6376, 0.3095, 1.0, 1.0, 0.6376, 0.3095, 1.0, 1.0, 0.6376, 0.3095, 1.0, 1.0, 0.6376, 0.3095, 1.0, 1.0, 0.6376, 0.3095, 1.0, 1.0, 0.6376, 0.3095, 1.0, 1.0, 0.6376, 0.3095, 1.0, 1.0, 0.6376, 0.3095, 1.0, 1.0, 0.6376, 0.3095, 1.0, 1.0, 0.6376, 0.3095, 1.0, 1.0, 0.6376, 0.3095, 1.0, 1.0, 0.6376, 0.3095, 1.0, 1.0, 0.6376, 0.3095, 1.0, 1.0, 0.6376, 0.3095, 1.0, 1.0, 0.6376, 0.3095, 1.0, 1.0, 0.6376, 0.3095, 1.0, 1.0, 0.6376, 0.3095, 1.0, 1.0, 0.6376, 0.3095, 1.0, 1.0, 0.6376, 0.3095, 1.0, 1.0, 0.6376, 0.3095, 1.0, 1.0, 0.6376, 0.3095, 1.0, 1.0, 0.6376, 0.3095, 1.0, 1.0, 0.6376, 0.3095, 1.0, 1.0, 0.6376, 0.3095, 1.0, 1.0, 0.6376, 0.3095, 1.0, 1.0, 0.6376, 0.3095, 1.0, 1.0, 0.6376, 0.3095, 1.0, 1.0, 0.6376, 0.3095, 1.0, 1.0, 0.6376, 0.3095, 1.0, 1.0, 0.6376, 0.3095, 1.0, 1.0, 0.6376, 0.3095, 1.0, 1.0, 0.6376, 0.3095, 1.0, 1.0, 0.6376, 0.3095, 1.0, 1.0, 0.6376, 0.3095, 1.0, 1.0, 0.6376, 0.3095, 1.0, 1.0, 0.6376, 0.3095, 1.0, 1.0, 0.6376, 0.3095, 1.0, 1.0, 0.6376, 0.3095, 1.0, 1.0, 0.6376, 0.3095, 1.0, 1.0, 0.6376, 0.3095, 1.0, 1.0, 0.6376, 0.3095, 1.0, 1.0, 0.6376, 0.3095, 1.0, 1.0, 0.6376, 0.3095, 1.0, 1.0, 0.6376, 0.3095, 1.0, 1.0, 0.6376, 0.3095, 1.0, 1.0, 0.6376, 0.3095, 1.0, 1.0, 0.6376, 0.3095, 1.0, 1.0, 0.6376, 0.3095, 1.0, 1.0, 0.6376, 0.3095, 1.0, 1.0, 0.6376, 0.3095, 1.0, 1.0, 0.6376, 0.3095, 1.0, 1.0, 0.6376, 0.3095, 1.0, 1.0, 0.6376, 0.3095, 1.0, 1.0, 0.6376, 0.3095, 1.0, 1.0, 0.6376, 0.3095, 1.0, 1.0, 0.6376, 0.3095, 1.0, 1.0, 0.6376, 0.3095, 1.0, 1.0, 0.6376, 0.3095, 1.0, 1.0, 0.6376, 0.3095, 1.0, 1.0, 0.6376, 0.3095, 1.0, 1.0, 0.6376, 0.3095, 1.0, 1.0, 0.6376, 0.3095, 1.0, 1.0, 0.6376, 0.3095, 1.0, 1.0, 0.6376, 0.3095, 1.0, 1.0, 0.6376, 0.3095, 1.0, 1.0, 0.6376, 0.3095, 1.0, 1.0, 0.6376, 0.3095, 1.0, 1.0, 0.6376, 0.3095, 1.0, 1.0, 0.6376, 0.3095, 1.0, 1.0, 0.6376, 0.3095, 1.0, 1.0, 0.6376, 0.3095, 1.0, 1.0, 0.6376, 0.3095, 1.0, 1.0, 0.6376, 0.3095, 1.0, 1.0, 0.6376, 0.3095, 1.0, 1.0, 0.6376, 0.3095, 1.0, 1.0, 0.6376, 0.3095, 1.0, 1.0, 0.6376, 0.3095, 1.0, 0.01681, 0.6376, 0.3095, 1.0, 0.01681, 0.6376, 0.3095, 1.0, 0.01681, 0.6376, 0.3095, 1.0, 0.01681, 0.6376, 0.3095, 1.0, 0.01681, 0.6376, 0.3095, 1.0, 0.01681, 0.6376, 0.3095, 1.0, 0.01681, 0.6376, 0.3095, 1.0, 0.01681, 0.6376, 0.3095, 1.0, 0.01681, 0.6376, 0.3095, 1.0, 0.01681, 0.6376, 0.3095, 1.0, 0.01681, 0.6376, 0.3095, 1.0, 0.01681, 0.6376, 0.3095, 1.0, 0.01681, 0.6376, 0.3095, 1.0, 0.01681, 0.6376, 0.3095, 1.0, 0.01681, 0.6376, 0.3095, 1.0, 0.01681, 0.6376, 0.3095, 1.0, 0.01681, 0.6376, 0.3095, 1.0, 0.01681, 0.6376, 0.3095, 1.0, 0.01681, 0.6376, 0.3095, 1.0, 0.01681, 0.6376, 0.3095, 1.0, 0.01681, 0.6376, 0.3095, 1.0, 0.01681, 0.6376, 0.3095, 1.0, 0.01681, 0.6376, 0.3095, 1.0, 0.01681, 0.6376, 0.3095, 1.0, 0.01681, 0.6376, 0.3095, 1.0, 0.01681, 0.6376, 0.3095, 1.0, 0.01681, 0.6376, 0.3095, 1.0, 0.01681, 0.6376, 0.3095, 1.0, 0.01681, 0.6376, 0.3095, 1.0, 0.01681, 0.6376, 0.3095, 1.0, 0.01681, 0.6376, 0.3095, 1.0, 0.01681, 0.6376, 0.3095, 1.0, 0.01681, 0.6376, 0.3095, 1.0, 0.01681, 0.6376, 0.3095, 1.0, 0.01681, 0.6376, 0.3095, 1.0, 0.01681, 0.6376, 0.3095, 1.0, 0.01681, 0.6376, 0.3095, 1.0, 0.01681, 0.6376, 0.3095, 1.0, 0.01681, 0.6376, 0.3095, 1.0, 0.01681, 0.6376, 0.3095, 1.0, 0.01681, 0.6376, 0.3095, 1.0, 0.01681, 0.6376, 0.3095, 1.0, 0.01681, 0.6376, 0.3095, 1.0, 0.01681, 0.6376, 0.3095, 1.0, 0.01681, 0.6376, 0.3095, 1.0, 0.01681, 0.6376, 0.3095, 1.0, 0.01681, 0.6376, 0.3095, 1.0, 0.01681, 0.6376, 0.3095, 1.0, 0.01681, 0.6376, 0.3095, 1.0, 0.01681, 0.6376, 0.3095, 1.0, 0.01681, 0.6376, 0.3095, 1.0, 0.01681, 0.6376, 0.3095, 1.0, 0.01681, 0.6376, 0.3095, 1.0, 0.01681, 0.6376, 0.3095, 1.0, 0.01681, 0.6376, 0.3095, 1.0, 0.01681, 0.6376, 0.3095, 1.0, 0.01681, 0.6376, 0.3095, 1.0, 0.01681, 0.6376, 0.3095, 1.0, 0.01681, 0.6376, 0.3095, 1.0, 0.01681, 0.6376, 0.3095, 1.0, 0.01681, 0.6376, 0.3095, 1.0, 0.01681, 0.6376, 0.3095, 1.0, 0.01681, 0.6376, 0.3095, 1.0, 0.01681, 0.6376, 0.3095, 1.0, 0.01681, 0.6376, 0.3095, 1.0, 0.01681, 0.6376, 0.3095, 1.0, 0.01681, 0.6376, 0.3095, 1.0, 0.01681, 0.6376, 0.3095, 1.0, 0.01681, 0.6376, 0.3095, 1.0, 0.01681, 0.6376, 0.3095, 1.0, 0.01681, 0.6376, 0.3095, 1.0, 0.01681, 0.6376, 0.3095, 1.0, 0.01681, 0.6376, 0.3095, 1.0, 0.01681, 0.6376, 0.3095, 1.0, 0.01681, 0.6376, 0.3095, 1.0, 0.01681, 0.6376, 0.3095, 1.0, 0.01681, 0.6376, 0.3095, 1.0, 0.01681, 0.6376, 0.3095, 1.0, 0.01681, 0.6376, 0.3095, 1.0, 0.01681, 0.6376, 0.3095, 1.0, 0.01681, 0.6376, 0.3095, 1.0, 0.01681, 0.6376, 0.3095, 1.0, 0.01681, 0.6376, 0.3095, 1.0, 0.01681, 0.6376, 0.3095, 1.0, 0.01681, 0.6376, 0.3095, 1.0, 0.01681, 0.6376, 0.3095, 1.0, 0.01681, 0.6376, 0.3095, 1.0, 0.01681, 0.6376, 0.3095, 1.0, 0.01681, 0.6376, 0.3095, 1.0, 0.01681, 0.6376, 0.3095, 1.0, 0.01681, 0.6376, 0.3095, 1.0, 0.01681, 0.6376, 0.3095, 1.0, 0.01681, 0.6376, 0.3095, 1.0, 0.01681, 0.6376, 0.3095, 1.0, 0.01681, 0.6376, 0.3095, 1.0, 0.01681, 0.6376, 0.3095, 1.0, 0.01681, 0.6376, 0.3095, 1.0, 0.01681, 0.6376, 0.3095, 1.0, 0.01681, 0.6376, 0.3095, 1.0, 0.01681, 0.6376, 0.3095, 1.0, 0.01681, 0.6376, 0.3095, 1.0, 0.01681, 0.6376, 0.3095, 1.0, 0.01681, 0.6376, 0.3095, 1.0, 0.01681, 0.6376, 0.3095, 1.0, 0.01681, 0.6376, 0.3095, 1.0, 0.01681, 0.6376, 0.3095, 1.0, 0.01681, 0.6376, 0.3095, 1.0, 0.01681, 0.6376, 0.3095, 1.0, 0.01681, 0.6376, 0.3095, 1.0, 0.01681, 0.6376, 0.3095, 1.0, 0.01681, 0.6376, 0.3095, 1.0, 0.01681, 0.6376, 0.3095, 1.0, 0.01681, 0.6376, 0.3095, 1.0, 0.01681, 0.6376, 0.3095, 1.0, 0.01681, 0.6376, 0.3095, 1.0, 0.01681, 0.6376, 0.3095, 1.0, 0.01681, 0.6376, 0.3095, 1.0, 0.01681, 0.6376, 0.3095, 1.0, 0.01681, 0.6376, 0.3095, 1.0, 0.01681, 0.6376, 0.3095, 1.0, 0.01681, 0.6376, 0.3095, 1.0, 0.01681, 0.6376, 0.3095, 1.0, 0.01681, 0.6376, 0.3095, 1.0, 0.01681, 0.6376, 0.3095, 1.0, 0.01681, 0.6376, 0.3095, 1.0, 0.01681, 0.6376, 0.3095, 1.0, 0.01681, 0.6376, 0.3095, 1.0, 0.01681, 0.6376, 0.3095, 1.0, 0.01681, 0.6376, 0.3095, 1.0, 0.01681, 0.6376, 0.3095, 1.0, 0.01681, 0.6376, 0.3095, 1.0, 0.01681, 0.6376, 0.3095, 1.0, 0.01681, 0.6376, 0.3095, 1.0, 0.01681, 0.6376, 0.3095, 1.0, 0.01681, 0.6376, 0.3095, 1.0, 0.01681, 0.6376, 0.3095, 1.0, 0.01681, 0.6376, 0.3095, 1.0, 0.01681, 0.6376, 0.3095, 1.0, 0.01681, 0.6376, 0.3095, 1.0, 0.01681, 0.6376, 0.3095, 1.0, 0.01681, 0.6376, 0.3095, 1.0, 0.01681, 0.6376, 0.3095, 1.0, 0.01681, 0.6376, 0.3095, 1.0, 0.01681, 0.6376, 0.3095, 1.0, 0.01681, 0.6376, 0.3095, 1.0, 0.01681, 0.6376, 0.3095, 1.0, 0.01681, 0.6376, 0.3095, 1.0, 0.01681, 0.6376, 0.3095, 1.0, 0.01681, 0.6376, 0.3095, 1.0, 0.01681, 0.6376, 0.3095, 1.0, 0.01681, 0.6376, 0.3095, 1.0, 0.01681, 0.6376, 0.3095, 1.0, 0.01681, 0.6376, 0.3095, 1.0, 0.01681, 0.6376, 0.3095, 1.0, 0.01681, 0.6376, 0.3095, 1.0, 0.01681, 0.6376, 0.3095, 1.0, 0.01681, 0.6376, 0.3095, 1.0, 0.01681, 0.6376, 0.3095, 1.0, 0.01681, 0.6376, 0.3095, 1.0, 0.01681, 0.6376, 0.3095, 1.0, 0.01681, 0.6376, 0.3095, 1.0, 0.01681, 0.6376, 0.3095, 1.0, 0.01681, 0.6376, 0.3095, 1.0, 0.01681, 0.6376, 0.3095, 1.0, 0.01681, 0.6376, 0.3095, 1.0, 0.01681, 0.6376, 0.3095, 1.0, 0.01681, 0.6376, 0.3095, 1.0, 0.01681, 0.6376, 0.3095, 1.0, 0.01681, 0.6376, 0.3095, 1.0, 0.01681, 0.6376, 0.3095, 1.0, 0.01681, 0.6376, 0.3095, 1.0, 0.01681, 0.6376, 0.3095, 1.0, 0.01681, 0.6376, 0.3095, 1.0, 0.01681, 0.6376, 0.3095, 1.0, 0.01681, 0.6376, 0.3095, 1.0, 0.01681, 0.6376, 0.3095, 1.0, 0.01681, 0.6376, 0.3095, 1.0, 0.01681, 0.6376, 0.3095, 1.0, 0.01681, 0.6376, 0.3095, 1.0, 0.01681, 0.6376, 0.3095, 1.0, 0.2874, 0.6376, 0.3095, 1.0, 0.2874, 0.6376, 0.3095, 1.0, 0.2874, 0.6376, 0.3095, 1.0, 0.2874, 0.6376, 0.3095, 1.0, 0.2874, 0.6376, 0.3095, 1.0, 0.2874, 0.6376, 0.3095, 1.0, 0.2874, 0.6376, 0.3095, 1.0, 0.2874, 0.6376, 0.3095, 1.0, 0.2874, 0.6376, 0.3095, 1.0, 0.2874, 0.6376, 0.3095, 1.0, 0.2874, 0.6376, 0.3095, 1.0, 0.2874, 0.6376, 0.3095, 1.0, 0.2874, 0.6376, 0.3095, 1.0, 0.2874, 0.6376, 0.3095, 1.0, 0.2874, 0.6376, 0.3095, 1.0, 0.2874, 0.6376, 0.3095, 1.0, 0.2874, 0.6376, 0.3095, 1.0, 0.2874, 0.6376, 0.3095, 1.0, 0.2874, 0.6376, 0.3095, 1.0, 0.2874, 0.6376, 0.3095, 1.0, 0.2874, 0.6376, 0.3095, 1.0, 0.2874, 0.6376, 0.3095, 1.0, 0.2874, 0.6376, 0.3095, 1.0, 0.2874, 0.6376, 0.3095, 1.0, 0.2874, 0.6376, 0.3095, 1.0, 0.2874, 0.6376, 0.3095, 1.0, 0.2874, 0.6376, 0.3095, 1.0, 0.2874, 0.6376, 0.3095, 1.0, 0.2874, 0.6376, 0.3095, 1.0, 0.2874, 0.6376, 0.3095, 1.0, 0.2874, 0.6376, 0.3095, 1.0, 0.2874, 0.6376, 0.3095, 1.0, 0.2874, 0.6376, 0.3095, 1.0, 0.2874, 0.6376, 0.3095, 1.0, 0.2874, 0.6376, 0.3095, 1.0, 0.2874, 0.6376, 0.3095, 1.0, 0.2874, 0.6376, 0.3095, 1.0, 0.2874, 0.6376, 0.3095, 1.0, 0.2874, 0.6376, 0.3095, 1.0, 0.2874, 0.6376, 0.3095, 1.0, 0.2874, 0.6376, 0.3095, 1.0, 0.2874, 0.6376, 0.3095, 1.0, 0.2874, 0.6376, 0.3095, 1.0, 0.2874, 0.6376, 0.3095, 1.0, 0.2874, 0.6376, 0.3095, 1.0, 0.2874, 0.6376, 0.3095, 1.0, 0.2874, 0.6376, 0.3095, 1.0, 0.2874, 0.6376, 0.3095, 1.0, 1.0, 0.6376, 0.3095, 1.0, 1.0, 0.6376, 0.3095, 1.0, 1.0, 0.6376, 0.3095, 1.0, 1.0, 0.6376, 0.3095, 1.0, 1.0, 0.6376, 0.3095, 1.0, 1.0, 0.6376, 0.3095, 1.0, 1.0, 0.6376, 0.3095, 1.0, 1.0, 0.6376, 0.3095, 1.0, 1.0, 0.6376, 0.3095, 1.0, 1.0, 0.6376, 0.3095, 1.0, 1.0, 0.6376, 0.3095, 1.0, 1.0, 0.6376, 0.3095, 1.0, 1.0, 0.6376, 0.3095, 1.0, 1.0, 0.6376, 0.3095, 1.0, 1.0, 0.6376, 0.3095, 1.0, 1.0, 0.6376, 0.3095, 1.0, 1.0, 0.6376, 0.3095, 1.0, 1.0, 0.6376, 0.3095, 1.0, 1.0, 0.6376, 0.3095, 1.0, 1.0, 0.6376, 0.3095, 1.0, 1.0, 0.6376, 0.3095, 1.0, 1.0, 0.6376, 0.3095, 1.0, 1.0, 0.6376, 0.3095, 1.0, 1.0, 0.6376, 0.3095, 1.0, 1.0, 0.6376, 0.3095, 1.0, 1.0, 0.6376, 0.3095, 1.0, 1.0, 0.6376, 0.3095, 1.0, 1.0, 0.6376, 0.3095, 1.0, 1.0, 0.6376, 0.3095, 1.0, 1.0, 0.6376, 0.3095, 1.0, 1.0, 0.6376, 0.3095, 1.0, 1.0, 0.6376, 0.3095, 1.0, 1.0, 0.6376, 0.3095, 1.0, 1.0, 0.6376, 0.3095, 1.0, 1.0, 0.6376, 0.3095, 1.0, 1.0, 0.6376, 0.3095, 1.0, 1.0, 0.6376, 0.3095, 1.0, 1.0, 0.6376, 0.3095, 1.0, 1.0, 0.6376, 0.3095, 1.0, 1.0, 0.6376, 0.3095, 1.0, 1.0, 0.6376, 0.3095, 1.0, 1.0, 0.6376, 0.3095, 1.0, 1.0, 0.6376, 0.3095, 1.0, 1.0, 0.6376, 0.3095, 1.0, 1.0, 0.6376, 0.3095, 1.0, 1.0, 0.6376, 0.3095, 1.0, 1.0, 0.6376, 0.3095, 1.0, 1.0, 0.6376, 0.3095, 1.0, 0.01681, 0.6376, 0.3095, 1.0, 0.01681, 0.6376, 0.3095, 1.0, 0.01681, 0.6376, 0.3095, 1.0, 0.01681, 0.6376, 0.3095, 1.0, 0.01681, 0.6376, 0.3095, 1.0, 0.01681, 0.6376, 0.3095, 1.0, 0.01681, 0.6376, 0.3095, 1.0, 0.01681, 0.6376, 0.3095, 1.0, 0.01681, 0.6376, 0.3095, 1.0, 0.01681, 0.6376, 0.3095, 1.0, 0.01681, 0.6376, 0.3095, 1.0, 0.01681, 0.6376, 0.3095, 1.0, 0.01681, 0.6376, 0.3095, 1.0, 0.01681, 0.6376, 0.3095, 1.0, 0.01681, 0.6376, 0.3095, 1.0, 0.01681, 0.6376, 0.3095, 1.0, 0.01681, 0.6376, 0.3095, 1.0, 0.01681, 0.6376, 0.3095, 1.0, 0.01681, 0.6376, 0.3095, 1.0, 0.01681, 0.6376, 0.3095, 1.0, 0.01681, 0.6376, 0.3095, 1.0, 0.01681, 0.6376, 0.3095, 1.0, 0.01681, 0.6376, 0.3095, 1.0, 0.01681, 0.6376, 0.3095, 1.0, 0.01681, 0.6376, 0.3095, 1.0, 0.01681, 0.6376, 0.3095, 1.0, 0.01681, 0.6376, 0.3095, 1.0, 0.01681, 0.6376, 0.3095, 1.0, 0.01681, 0.6376, 0.3095, 1.0, 0.01681, 0.6376, 0.3095, 1.0, 0.01681, 0.6376, 0.3095, 1.0, 0.01681, 0.6376, 0.3095, 1.0, 0.01681, 0.6376, 0.3095, 1.0, 0.01681, 0.6376, 0.3095, 1.0, 0.01681, 0.6376, 0.3095, 1.0, 0.01681, 0.6376, 0.3095, 1.0, 0.01681, 0.6376, 0.3095, 1.0, 0.01681, 0.6376, 0.3095, 1.0, 0.01681, 0.6376, 0.3095, 1.0, 0.01681, 0.6376, 0.3095, 1.0, 0.01681, 0.6376, 0.3095, 1.0, 0.01681, 0.6376, 0.3095, 1.0, 0.01681, 0.6376, 0.3095, 1.0, 0.01681, 0.6376, 0.3095, 1.0, 0.01681, 0.6376, 0.3095, 1.0, 0.01681, 0.6376, 0.3095, 1.0, 0.01681, 0.6376, 0.3095, 1.0, 0.01681, 0.6376, 0.3095, 1.0, 0.01681, 0.6376, 0.3095, 1.0, 0.01681, 0.6376, 0.3095, 1.0, 0.01681, 0.6376, 0.3095, 1.0, 0.01681, 0.6376, 0.3095, 1.0, 0.01681, 0.6376, 0.3095, 1.0, 0.01681, 0.6376, 0.3095, 1.0, 0.01681, 0.6376, 0.3095, 1.0, 0.01681, 0.6376, 0.3095, 1.0, 0.01681, 0.6376, 0.3095, 1.0, 0.01681, 0.6376, 0.3095, 1.0, 0.01681, 0.6376, 0.3095, 1.0, 0.01681, 0.6376, 0.3095, 1.0, 0.01681, 0.6376, 0.3095, 1.0, 0.01681, 0.6376, 0.3095, 1.0, 0.01681, 0.6376, 0.3095, 1.0, 0.01681, 0.6376, 0.3095, 1.0, 0.01681, 0.6376, 0.3095, 1.0, 0.01681, 0.6376, 0.3095, 1.0, 0.01681, 0.6376, 0.3095, 1.0, 0.01681, 0.6376, 0.3095, 1.0, 0.01681, 0.6376, 0.3095, 1.0, 0.01681, 0.6376, 0.3095, 1.0, 0.01681, 0.6376, 0.3095, 1.0, 0.01681, 0.6376, 0.3095, 1.0, 0.01681, 0.6376, 0.3095, 1.0, 0.01681, 0.6376, 0.3095, 1.0, 0.01681, 0.6376, 0.3095, 1.0, 0.01681, 0.6376, 0.3095, 1.0, 0.01681, 0.6376, 0.3095, 1.0, 0.01681, 0.6376, 0.3095, 1.0, 0.01681, 0.6376, 0.3095, 1.0, 0.01681, 0.6376, 0.3095, 1.0, 0.01681, 0.6376, 0.3095, 1.0, 0.01681, 0.6376, 0.3095, 1.0, 0.01681, 0.6376, 0.3095, 1.0, 0.01681, 0.6376, 0.3095, 1.0, 0.01681, 0.6376, 0.3095, 1.0, 0.01681, 0.6376, 0.3095, 1.0, 0.01681, 0.6376, 0.3095, 1.0, 0.01681, 0.6376, 0.3095, 1.0, 0.01681, 0.6376, 0.3095, 1.0, 0.01681, 0.6376, 0.3095, 1.0, 0.01681, 0.6376, 0.3095, 1.0, 0.01681, 0.6376, 0.3095, 1.0, 0.01681, 0.6376, 0.3095, 1.0, 0.01681, 0.6376, 0.3095, 1.0, 0.01681, 0.6376, 0.3095, 1.0, 0.01681, 0.6376, 0.3095, 1.0, 0.2874, 0.6376, 0.3095, 1.0, 0.2874, 0.6376, 0.3095, 1.0, 0.2874, 0.6376, 0.3095, 1.0, 0.2874, 0.6376, 0.3095, 1.0, 0.2874, 0.6376, 0.3095, 1.0, 0.2874, 0.6376, 0.3095, 1.0, 0.2874, 0.6376, 0.3095, 1.0, 0.2874, 0.6376, 0.3095, 1.0, 0.2874, 0.6376, 0.3095, 1.0, 0.2874, 0.6376, 0.3095, 1.0, 0.2874, 0.6376, 0.3095, 1.0, 0.2874, 0.6376, 0.3095, 1.0, 0.2874, 0.6376, 0.3095, 1.0, 0.2874, 0.6376, 0.3095, 1.0, 0.2874, 0.6376, 0.3095, 1.0, 0.2874, 0.6376, 0.3095, 1.0, 0.2874, 0.6376, 0.3095, 1.0, 0.2874, 0.6376, 0.3095, 1.0, 0.2874, 0.6376, 0.3095, 1.0, 0.2874, 0.6376, 0.3095, 1.0, 0.2874, 0.6376, 0.3095, 1.0, 0.2874, 0.6376, 0.3095, 1.0, 0.2874, 0.6376, 0.3095, 1.0, 0.2874, 0.6376, 0.3095, 1.0, 0.2874, 0.6376, 0.3095, 1.0, 0.2874, 0.6376, 0.3095, 1.0, 0.2874, 0.6376, 0.3095, 1.0, 0.2874, 0.6376, 0.3095, 1.0, 0.2874, 0.6376, 0.3095, 1.0, 0.2874, 0.6376, 0.3095, 1.0, 0.2874, 0.6376, 0.3095, 1.0, 0.2874, 0.6376, 0.3095, 1.0, 0.2874, 0.6376, 0.3095, 1.0, 0.2874, 0.6376, 0.3095, 1.0, 0.2874, 0.6376, 0.3095, 1.0, 0.2874, 0.6376, 0.3095, 1.0, 0.2874, 0.6376, 0.3095, 1.0, 0.2874, 0.6376, 0.3095, 1.0, 0.2874, 0.6376, 0.3095, 1.0, 0.2874, 0.6376, 0.3095, 1.0, 0.2874, 0.6376, 0.3095, 1.0, 0.2874, 0.6376, 0.3095, 1.0, 0.2874, 0.6376, 0.3095, 1.0, 0.2874, 0.6376, 0.3095, 1.0, 0.2874, 0.6376, 0.3095, 1.0, 0.2874, 0.6376, 0.3095, 1.0, 0.2874, 0.6376, 0.3095, 1.0, 0.2874, 0.6376, 0.3095, 1.0, 0.2874, 0.6376, 0.3095, 1.0, 0.2874, 0.6376, 0.3095, 1.0, 0.2874, 0.6376, 0.3095, 1.0, 0.2874, 0.6376, 0.3095, 1.0, 0.2874, 0.6376, 0.3095, 1.0, 0.2874, 0.6376, 0.3095, 1.0, 0.2874, 0.6376, 0.3095, 1.0, 0.2874, 0.6376, 0.3095, 1.0, 0.2874, 0.6376, 0.3095, 1.0, 0.2874, 0.6376, 0.3095, 1.0, 0.2874, 0.6376, 0.3095, 1.0, 0.2874, 0.6376, 0.3095, 1.0, 0.2874, 0.6376, 0.3095, 1.0, 0.2874, 0.6376, 0.3095, 1.0, 0.2874, 0.6376, 0.3095, 1.0, 0.2874, 0.6376, 0.3095, 1.0, 0.2874, 0.6376, 0.3095, 1.0, 0.2874, 0.6376, 0.3095, 1.0, 0.2874, 0.6376, 0.3095, 1.0, 0.2874, 0.6376, 0.3095, 1.0, 0.2874, 0.6376, 0.3095, 1.0, 0.2874, 0.6376, 0.3095, 1.0, 0.2874, 0.6376, 0.3095, 1.0, 0.2874, 0.6376, 0.3095, 1.0, 0.2874, 0.6376, 0.3095, 1.0, 0.2874, 0.6376, 0.3095, 1.0, 0.2874, 0.6376, 0.3095, 1.0, 0.2874, 0.6376, 0.3095, 1.0, 0.2874, 0.6376, 0.3095, 1.0, 0.2874, 0.6376, 0.3095, 1.0, 0.2874, 0.6376, 0.3095, 1.0, 0.2874, 0.6376, 0.3095, 1.0, 0.2874, 0.6376, 0.3095, 1.0, 0.2874, 0.6376, 0.3095, 1.0, 0.2874, 0.6376, 0.3095, 1.0, 0.2874, 0.6376, 0.3095, 1.0, 0.2874, 0.6376, 0.3095, 1.0, 0.2874, 0.6376, 0.3095, 1.0, 0.2874, 0.6376, 0.3095, 1.0, 0.2874, 0.6376, 0.3095, 1.0, 0.2874, 0.6376, 0.3095, 1.0, 0.2874, 0.6376, 0.3095, 1.0, 0.2874, 0.6376, 0.3095, 1.0, 0.2874, 0.6376, 0.3095, 1.0, 0.2874, 0.6376, 0.3095, 1.0, 0.2874, 0.6376, 0.3095, 1.0, 0.2874, 0.6376, 0.3095, 1.0, 0.2874, 0.6376, 0.3095, 1.0, 1.0, 0.6376, 0.3095, 1.0, 1.0, 0.6376, 0.3095, 1.0, 1.0, 0.6376, 0.3095, 1.0, 1.0, 0.6376, 0.3095, 1.0, 1.0, 0.6376, 0.3095, 1.0, 1.0, 0.6376, 0.3095, 1.0, 1.0, 0.6376, 0.3095, 1.0, 1.0, 0.6376, 0.3095, 1.0, 1.0, 0.6376, 0.3095, 1.0, 1.0, 0.6376, 0.3095, 1.0, 1.0, 0.6376, 0.3095, 1.0, 1.0, 0.6376, 0.3095, 1.0, 1.0, 0.6376, 0.3095, 1.0, 1.0, 0.6376, 0.3095, 1.0, 1.0, 0.6376, 0.3095, 1.0, 1.0, 0.6376, 0.3095, 1.0, 1.0, 0.6376, 0.3095, 1.0, 1.0, 0.6376, 0.3095, 1.0, 1.0, 0.6376, 0.3095, 1.0, 1.0, 0.6376, 0.3095, 1.0, 1.0, 0.6376, 0.3095, 1.0, 1.0, 0.6376, 0.3095, 1.0, 1.0, 0.6376, 0.3095, 1.0, 1.0, 0.6376, 0.3095, 1.0, 1.0, 0.6376, 0.3095, 1.0, 1.0, 0.6376, 0.3095, 1.0, 1.0, 0.6376, 0.3095, 1.0, 1.0, 0.6376, 0.3095, 1.0, 1.0, 0.6376, 0.3095, 1.0, 1.0, 0.6376, 0.3095, 1.0, 1.0, 0.6376, 0.3095, 1.0, 1.0, 0.6376, 0.3095, 1.0, 1.0, 0.6376, 0.3095, 1.0, 1.0, 0.6376, 0.3095, 1.0, 1.0, 0.6376, 0.3095, 1.0, 1.0, 0.6376, 0.3095, 1.0, 1.0, 0.6376, 0.3095, 1.0, 1.0, 0.6376, 0.3095, 1.0, 1.0, 0.6376, 0.3095, 1.0, 1.0, 0.6376, 0.3095, 1.0, 1.0, 0.6376, 0.3095, 1.0, 1.0, 0.6376, 0.3095, 1.0, 1.0, 0.6376, 0.3095, 1.0, 1.0, 0.6376, 0.3095, 1.0, 1.0, 0.6376, 0.3095, 1.0, 1.0, 0.6376, 0.3095, 1.0, 1.0, 0.6376, 0.3095, 1.0, 1.0, 0.6376, 0.3095, 1.0, 0.2874, 0.6376, 0.3095, 1.0, 0.2874, 0.6376, 0.3095, 1.0, 0.2874, 0.6376, 0.3095, 1.0, 0.2874, 0.6376, 0.3095, 1.0, 0.2874, 0.6376, 0.3095, 1.0, 0.2874, 0.6376, 0.3095, 1.0, 0.2874, 0.6376, 0.3095, 1.0, 0.2874, 0.6376, 0.3095, 1.0, 0.2874, 0.6376, 0.3095, 1.0, 0.2874, 0.6376, 0.3095, 1.0, 0.2874, 0.6376, 0.3095, 1.0, 0.2874, 0.6376, 0.3095, 1.0, 0.2874, 0.6376, 0.3095, 1.0, 0.2874, 0.6376, 0.3095, 1.0, 0.2874, 0.6376, 0.3095, 1.0, 0.2874, 0.6376, 0.3095, 1.0, 0.2874, 0.6376, 0.3095, 1.0, 0.2874, 0.6376, 0.3095, 1.0, 0.2874, 0.6376, 0.3095, 1.0, 0.2874, 0.6376, 0.3095, 1.0, 0.2874, 0.6376, 0.3095, 1.0, 0.2874, 0.6376, 0.3095, 1.0, 0.2874, 0.6376, 0.3095, 1.0, 0.2874, 0.6376, 0.3095, 1.0, 1.0, 0.6376, 0.3095, 1.0, 1.0, 0.6376, 0.3095, 1.0, 1.0, 0.6376, 0.3095, 1.0, 1.0, 0.6376, 0.3095, 1.0, 1.0, 0.6376, 0.3095, 1.0, 1.0, 0.6376, 0.3095, 1.0, 1.0, 0.6376, 0.3095, 1.0, 1.0, 0.6376, 0.3095, 1.0, 1.0, 0.6376, 0.3095, 1.0, 1.0, 0.6376, 0.3095, 1.0, 1.0, 0.6376, 0.3095, 1.0, 1.0, 0.6376, 0.3095, 1.0, 1.0, 0.6376, 0.3095, 1.0, 1.0, 0.6376, 0.3095, 1.0, 1.0, 0.6376, 0.3095, 1.0, 1.0, 0.6376, 0.3095, 1.0, 1.0, 0.6376, 0.3095, 1.0, 1.0, 0.6376, 0.3095, 1.0, 1.0, 0.6376, 0.3095, 1.0, 1.0, 0.6376, 0.3095, 1.0, 1.0, 0.6376, 0.3095, 1.0, 1.0, 0.6376, 0.3095, 1.0, 1.0, 0.6376, 0.3095, 1.0, 1.0, 0.6376, 0.3095, 1.0, 1.0, 0.6376, 0.3095, 1.0, 1.0, 0.6376, 0.3095, 1.0, 1.0, 0.6376, 0.3095, 1.0, 1.0, 0.6376, 0.3095, 1.0, 1.0, 0.6376, 0.3095, 1.0, 1.0, 0.6376, 0.3095, 1.0, 1.0, 0.6376, 0.3095, 1.0, 1.0, 0.6376, 0.3095, 1.0, 1.0, 0.6376, 0.3095, 1.0, 1.0, 0.6376, 0.3095, 1.0, 1.0, 0.6376, 0.3095, 1.0, 1.0, 0.6376, 0.3095, 1.0, 1.0, 0.6376, 0.3095, 1.0, 1.0, 0.6376, 0.3095, 1.0, 1.0, 0.6376, 0.3095, 1.0, 1.0, 0.6376, 0.3095, 1.0, 1.0, 0.6376, 0.3095, 1.0, 1.0, 0.6376, 0.3095, 1.0, 1.0, 0.6376, 0.3095, 1.0, 1.0, 0.6376, 0.3095, 1.0, 1.0, 0.6376, 0.3095, 1.0, 1.0, 0.6376, 0.3095, 1.0, 1.0, 0.6376, 0.3095, 1.0, 1.0, 0.6376, 0.3095, 1.0, 1.0, 0.6376, 0.3095, 1.0, 1.0, 0.6376, 0.3095, 1.0, 1.0, 0.6376, 0.3095, 1.0, 1.0, 0.6376, 0.3095, 1.0, 1.0, 0.6376, 0.3095, 1.0, 1.0, 0.6376, 0.3095, 1.0, 1.0, 0.6376, 0.3095, 1.0, 1.0, 0.6376, 0.3095, 1.0, 1.0, 0.6376, 0.3095, 1.0, 1.0, 0.6376, 0.3095, 1.0, 1.0, 0.6376, 0.3095, 1.0, 1.0, 0.6376, 0.3095, 1.0, 1.0, 0.6376, 0.3095, 1.0, 1.0, 0.6376, 0.3095, 1.0, 1.0, 0.6376, 0.3095, 1.0, 1.0, 0.6376, 0.3095, 1.0, 1.0, 0.6376, 0.3095, 1.0, 1.0, 0.6376, 0.3095, 1.0, 1.0, 0.6376, 0.3095, 1.0, 1.0, 0.6376, 0.3095, 1.0, 1.0, 0.6376, 0.3095, 1.0, 1.0, 0.6376, 0.3095, 1.0, 1.0, 0.6376, 0.3095, 1.0, 1.0, 0.6376, 0.3095, 1.0, 1.0, 0.6376, 0.3095, 1.0, 1.0, 0.6376, 0.3095, 1.0, 1.0, 0.6376, 0.3095, 1.0, 1.0, 0.6376, 0.3095, 1.0, 1.0, 0.6376, 0.3095, 1.0, 1.0, 0.6376, 0.3095, 1.0, 1.0, 0.6376, 0.3095, 1.0, 1.0, 0.6376, 0.3095, 1.0, 1.0, 0.6376, 0.3095, 1.0, 1.0, 0.6376, 0.3095, 1.0, 1.0, 0.6376, 0.3095, 1.0, 1.0, 0.6376, 0.3095, 1.0, 0.2874, 0.6376, 0.3095, 1.0, 0.2874, 0.6376, 0.3095, 1.0, 0.2874, 0.6376, 0.3095, 1.0, 0.2874, 0.6376, 0.3095, 1.0, 0.2874, 0.6376, 0.3095, 1.0, 0.2874, 0.6376, 0.3095, 1.0, 0.2874, 0.6376, 0.3095, 1.0, 0.2874, 0.6376, 0.3095, 1.0, 0.2874, 0.6376, 0.3095, 1.0, 0.2874, 0.6376, 0.3095, 1.0, 0.2874, 0.6376, 0.3095, 1.0, 0.2874, 0.6376, 0.3095, 1.0])
me_sphere_001.materials.append(mat_mat1)
me_sphere_001.materials.append(mat_mat2)
me_sphere_001.use_remesh_fix_poles = True
me_sphere_001.use_remesh_preserve_attributes = False
me_sphere_001.use_mirror_vertex_groups = False
me_sphere_001.update()

# ---- objects
ob_chopped_avocado = bpy.data.objects.new('chopped_avocado', me_sphere_001)

# ---- transforms, parenting, visibility, modifiers, constraints
ob_chopped_avocado.location = (0.0, 0.0, 0.0)
ob_chopped_avocado.lineart.crease_threshold = 0.0

# ---- collection membership
scene.collection.objects.link(ob_chopped_avocado)

# ---- scene / render settings (as saved in the file)
scene.frame_start = 1; scene.frame_end = 250; scene.frame_set(35)
scene.render.engine = 'BLENDER_EEVEE_NEXT'
scene.render.fps = 25
scene.cycles.use_denoising = False
scene.cycles.samples = 128
scene.cycles.sampling_pattern = 'TABULATED_SOBOL'
scene.cycles.use_adaptive_sampling = False
scene.cycles.use_light_tree = False
scene.view_settings.view_transform = 'Filmic'
bpy.context.view_layer.update()

# ---- added for rendering (the .blend has no active camera and no usable light): camera, sun
cam_auto = bpy.data.cameras.new('AutoCamera')
cam_auto.lens = 50.0
cam_auto.sensor_width = 36.0
cam_auto.clip_end = 1000.0
ob_auto_camera = bpy.data.objects.new('AutoCamera', cam_auto)
scene.collection.objects.link(ob_auto_camera)
ob_auto_camera.location = (0.546753, -0.634481, 0.48749)
ob_auto_camera.rotation_euler = (1.09748, -7.21219e-08, 0.694738)
scene.camera = ob_auto_camera
light_auto_sun = bpy.data.lights.new('AutoSun', 'SUN')
light_auto_sun.energy = 3.0
light_auto_sun.angle = 0.0523599
ob_auto_sun = bpy.data.objects.new('AutoSun', light_auto_sun)
scene.collection.objects.link(ob_auto_sun)
ob_auto_sun.rotation_euler = (0.872665, 0.174533, 0.523599)
bpy.context.view_layer.update()
